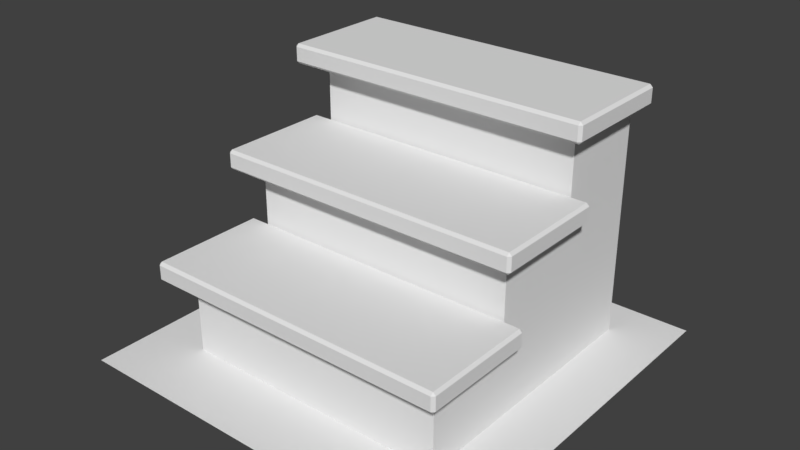 # Source: stairs_tile.blend  (saved by Blender 2.79.0; exported with 4.5.12 LTS)
import bpy
from mathutils import Matrix  # noqa: F401  (used for matrix-valued properties, if any)

bpy.ops.wm.read_factory_settings(use_empty=True)
scene = bpy.context.scene
scene.name = 'Scene'

# ---- collections
col_collection_1 = bpy.data.collections.new('Collection 1'); scene.collection.children.link(col_collection_1)

# ---- world
world_world = bpy.data.worlds.new('World'); scene.world = world_world
world_world.color = (0.05088, 0.05088, 0.05088)
world_world.use_sun_shadow = False
world_world.sun_shadow_jitter_overblur = 0.0
world_world.cycles.sampling_method = 'MANUAL'

# ---- meshes
me_plane = bpy.data.meshes.new('Plane')
me_plane.from_pydata([(-1.0, -1.0, 0.0), (1.0, -1.0, 0.0), (-1.0, 1.0, 0.0), (1.0, 1.0, 0.0), (0.786, -0.178, 0.5), (0.8, -0.178, 0.486), (0.786, -0.164, 0.486), (0.786, -0.178, 0.4), (0.786, -0.164, 0.414), (0.8, -0.178, 0.414), (0.786, -0.75, 0.5), (0.786, -0.764, 0.486), (0.8, -0.75, 0.486), (0.786, -0.75, 0.4), (0.8, -0.75, 0.414), (0.786, -0.764, 0.414), (-0.786, -0.178, 0.5), (-0.786, -0.164, 0.486), (-0.8, -0.178, 0.486), (-0.786, -0.178, 0.4), (-0.8, -0.178, 0.414), (-0.786, -0.164, 0.414), (-0.786, -0.764, 0.486), (-0.786, -0.75, 0.5), (-0.8, -0.75, 0.486), (-0.786, -0.75, 0.4), (-0.786, -0.764, 0.414), (-0.8, -0.75, 0.414), (0.786, 0.2887, 0.9), (0.8, 0.2887, 0.886), (0.786, 0.3027, 0.886), (0.786, 0.2887, 0.8), (0.786, 0.3027, 0.814), (0.8, 0.2887, 0.814), (0.786, -0.2833, 0.9), (0.786, -0.2973, 0.886), (0.8, -0.2833, 0.886), (0.786, -0.2833, 0.8), (0.8, -0.2833, 0.814), (0.786, -0.2973, 0.814), (-0.786, 0.2887, 0.9), (-0.786, 0.3027, 0.886), (-0.8, 0.2887, 0.886), (-0.786, 0.2887, 0.8), (-0.8, 0.2887, 0.814), (-0.786, 0.3027, 0.814), (-0.786, -0.2973, 0.886), (-0.786, -0.2833, 0.9), (-0.8, -0.2833, 0.886), (-0.786, -0.2833, 0.8), (-0.786, -0.2973, 0.814), (-0.8, -0.2833, 0.814), (0.786, 0.7548, 1.3), (0.8, 0.7548, 1.286), (0.786, 0.7688, 1.286), (0.786, 0.7548, 1.2), (0.786, 0.7688, 1.214), (0.8, 0.7548, 1.214), (0.786, 0.1828, 1.3), (0.786, 0.1688, 1.286), (0.8, 0.1828, 1.286), (0.786, 0.1828, 1.2), (0.8, 0.1828, 1.214), (0.786, 0.1688, 1.214), (-0.786, 0.7548, 1.3), (-0.786, 0.7688, 1.286), (-0.8, 0.7548, 1.286), (-0.786, 0.7548, 1.2), (-0.8, 0.7548, 1.214), (-0.786, 0.7688, 1.214), (-0.786, 0.1688, 1.286), (-0.786, 0.1828, 1.3), (-0.8, 0.1828, 1.286), (-0.786, 0.1828, 1.2), (-0.786, 0.1688, 1.214), (-0.8, 0.1828, 1.214), (-0.7, -0.6312, 0.0), (-0.7, -0.6312, 0.4), (-0.7, 0.7688, 0.0), (-0.7, 0.7688, 0.4), (0.7, -0.6312, 0.0), (0.7, -0.6312, 0.4), (0.7, 0.7688, 0.0), (0.7, 0.7688, 0.4), (-0.7, 0.3021, 0.0), (-0.7, -0.1645, 0.0), (-0.7, -0.1645, 0.4), (-0.7, 0.3021, 0.4), (0.7, -0.1645, 0.0), (0.7, 0.3021, 0.0), (0.7, 0.3021, 0.4), (0.7, -0.1645, 0.4), (-0.7, 0.3021, 0.8), (-0.7, 0.7688, 0.8), (0.7, 0.7688, 0.8), (-0.7, -0.1645, 0.8), (0.7, 0.3021, 0.8), (0.7, -0.1645, 0.8), (-0.7, 0.3021, 1.2), (-0.7, 0.7688, 1.2), (0.7, 0.7688, 1.2), (0.7, 0.3021, 1.2)], [], [(0, 1, 3, 2), (19, 7, 13, 25), (15, 11, 22, 26), (27, 24, 18, 20), (21, 17, 6, 8), (4, 16, 23, 10), (33, 29, 36, 38), (43, 31, 37, 49), (39, 35, 46, 50), (51, 48, 42, 44), (45, 41, 30, 32), (28, 40, 47, 34), (57, 53, 60, 62), (67, 55, 61, 73), (63, 59, 70, 74), (75, 72, 66, 68), (69, 65, 54, 56), (52, 64, 71, 58), (4, 5, 6), (7, 8, 9), (10, 11, 12), (13, 14, 15), (16, 17, 18), (19, 20, 21), (22, 23, 24), (25, 26, 27), (28, 29, 30), (31, 32, 33), (34, 35, 36), (37, 38, 39), (40, 41, 42), (43, 44, 45), (46, 47, 48), (49, 50, 51), (52, 53, 54), (55, 56, 57), (58, 59, 60), (61, 62, 63), (64, 65, 66), (67, 68, 69), (70, 71, 72), (73, 74, 75), (10, 23, 22, 11), (25, 13, 15, 26), (11, 15, 14, 12), (4, 10, 12, 5), (13, 7, 9, 14), (5, 9, 8, 6), (16, 4, 6, 17), (7, 19, 21, 8), (17, 21, 20, 18), (23, 16, 18, 24), (26, 22, 24, 27), (19, 25, 27, 20), (34, 47, 46, 35), (49, 37, 39, 50), (35, 39, 38, 36), (28, 34, 36, 29), (37, 31, 33, 38), (29, 33, 32, 30), (40, 28, 30, 41), (31, 43, 45, 32), (41, 45, 44, 42), (47, 40, 42, 48), (50, 46, 48, 51), (43, 49, 51, 44), (58, 71, 70, 59), (73, 61, 63, 74), (59, 63, 62, 60), (52, 58, 60, 53), (61, 55, 57, 62), (53, 57, 56, 54), (64, 52, 54, 65), (55, 67, 69, 56), (65, 69, 68, 66), (71, 64, 66, 72), (74, 70, 72, 75), (67, 73, 75, 68), (9, 5, 12, 14), (84, 87, 79, 78), (78, 79, 83, 82), (88, 91, 81, 80), (80, 81, 77, 76), (85, 88, 80, 76), (91, 86, 77, 81), (79, 87, 92, 93), (87, 86, 95, 92), (78, 82, 89, 84), (84, 89, 88, 85), (82, 83, 90, 89), (89, 90, 91, 88), (76, 77, 86, 85), (85, 86, 87, 84), (93, 92, 98, 99), (96, 92, 95, 97), (90, 83, 94, 96), (83, 79, 93, 94), (86, 91, 97, 95), (91, 90, 96, 97), (100, 99, 98, 101), (92, 96, 101, 98), (96, 94, 100, 101), (94, 93, 99, 100)])
_uv = me_plane.uv_layers.new(name='UVMap')
_uv.uv.foreach_set('vector', [-1.312, 0.4376, -0.3126, 0.4376, -0.3126, 1.437, -1.312, 1.437, 1.157, 0.1797, 2.03, 0.1797, 2.03, 0.4419, 1.157, 0.4419, 2.03, 0.4575, 2.03, 0.4975, 1.157, 0.4975, 1.157, 0.4575, 1.102, 0.513, 1.142, 0.513, 1.142, 0.7752, 1.102, 0.7752, 1.157, 0.8307, 1.157, 0.7907, 2.03, 0.7907, 2.03, 0.8307, 2.03, 0.7752, 1.157, 0.7752, 1.157, 0.513, 2.03, 0.513, 2.086, 0.7752, 2.046, 0.7752, 2.046, 0.513, 2.086, 0.513, 1.157, 0.1797, 2.03, 0.1797, 2.03, 0.4419, 1.157, 0.4419, 2.03, 0.4575, 2.03, 0.4975, 1.157, 0.4975, 1.157, 0.4575, 1.102, 0.513, 1.142, 0.513, 1.142, 0.7752, 1.102, 0.7752, 1.157, 0.8307, 1.157, 0.7907, 2.03, 0.7907, 2.03, 0.8307, 2.03, 0.7752, 1.157, 0.7752, 1.157, 0.513, 2.03, 0.513, 2.086, 0.7752, 2.046, 0.7752, 2.046, 0.513, 2.086, 0.513, 1.157, 0.1797, 2.03, 0.1797, 2.03, 0.4419, 1.157, 0.4419, 2.03, 0.4575, 2.03, 0.4975, 1.157, 0.4975, 1.157, 0.4575, 1.102, 0.513, 1.142, 0.513, 1.142, 0.7752, 1.102, 0.7752, 1.157, 0.8307, 1.157, 0.7907, 2.03, 0.7907, 2.03, 0.8307, 2.03, 0.7752, 1.157, 0.7752, 1.157, 0.513, 2.03, 0.513, 2.03, 0.7752, 2.038, 0.7752, 2.03, 0.783, 2.03, 0.1797, 2.03, 0.172, 2.038, 0.1797, 2.03, 0.513, 2.03, 0.5052, 2.038, 0.513, 2.03, 0.4419, 2.038, 0.4419, 2.03, 0.4497, 1.157, 0.7752, 1.157, 0.783, 1.149, 0.7752, 1.157, 0.1797, 1.149, 0.1797, 1.157, 0.172, 1.157, 0.4975, 1.157, 0.5052, 1.149, 0.4975, 1.157, 0.4419, 1.157, 0.4497, 1.149, 0.4419, 2.03, 0.7752, 2.038, 0.7752, 2.03, 0.783, 2.03, 0.1797, 2.03, 0.172, 2.038, 0.1797, 2.03, 0.513, 2.03, 0.5052, 2.038, 0.513, 2.03, 0.4419, 2.038, 0.4419, 2.03, 0.4497, 1.157, 0.7752, 1.157, 0.783, 1.149, 0.7752, 1.157, 0.1797, 1.149, 0.1797, 1.157, 0.172, 1.157, 0.4975, 1.157, 0.5052, 1.149, 0.4975, 1.157, 0.4419, 1.157, 0.4497, 1.149, 0.4419, 2.03, 0.7752, 2.038, 0.7752, 2.03, 0.783, 2.03, 0.1797, 2.03, 0.172, 2.038, 0.1797, 2.03, 0.513, 2.03, 0.5052, 2.038, 0.513, 2.03, 0.4419, 2.038, 0.4419, 2.03, 0.4497, 1.157, 0.7752, 1.157, 0.783, 1.149, 0.7752, 1.157, 0.1797, 1.149, 0.1797, 1.157, 0.172, 1.157, 0.4975, 1.157, 0.5052, 1.149, 0.4975, 1.157, 0.4419, 1.157, 0.4497, 1.149, 0.4419, 2.03, 0.513, 1.157, 0.513, 1.157, 0.4975, 2.03, 0.4975, 1.157, 0.4419, 2.03, 0.4419, 2.03, 0.4575, 1.157, 0.4575, 2.03, 0.4975, 2.03, 0.4575, 2.038, 0.4575, 2.038, 0.4975, 2.03, 0.7752, 2.03, 0.513, 2.046, 0.513, 2.046, 0.7752, 2.03, 0.4419, 2.03, 0.1797, 2.038, 0.1797, 2.038, 0.4419, 2.046, 0.7752, 2.086, 0.7752, 2.086, 0.783, 2.046, 0.783, 1.157, 0.7752, 2.03, 0.7752, 2.03, 0.7907, 1.157, 0.7907, 2.03, 0.1797, 1.157, 0.1797, 1.157, 0.172, 2.03, 0.172, 1.157, 0.7907, 1.157, 0.8307, 1.149, 0.8307, 1.149, 0.7907, 1.157, 0.513, 1.157, 0.7752, 1.142, 0.7752, 1.142, 0.513, 1.157, 0.4575, 1.157, 0.4975, 1.149, 0.4975, 1.149, 0.4575, 1.157, 0.1797, 1.157, 0.4419, 1.149, 0.4419, 1.149, 0.1797, 2.03, 0.513, 1.157, 0.513, 1.157, 0.4975, 2.03, 0.4975, 1.157, 0.4419, 2.03, 0.4419, 2.03, 0.4575, 1.157, 0.4575, 2.03, 0.4975, 2.03, 0.4575, 2.038, 0.4575, 2.038, 0.4975, 2.03, 0.7752, 2.03, 0.513, 2.046, 0.513, 2.046, 0.7752, 2.03, 0.4419, 2.03, 0.1797, 2.038, 0.1797, 2.038, 0.4419, 2.046, 0.7752, 2.086, 0.7752, 2.086, 0.783, 2.046, 0.783, 1.157, 0.7752, 2.03, 0.7752, 2.03, 0.7907, 1.157, 0.7907, 2.03, 0.1797, 1.157, 0.1797, 1.157, 0.172, 2.03, 0.172, 1.157, 0.7907, 1.157, 0.8307, 1.149, 0.8307, 1.149, 0.7907, 1.157, 0.513, 1.157, 0.7752, 1.142, 0.7752, 1.142, 0.513, 1.157, 0.4575, 1.157, 0.4975, 1.149, 0.4975, 1.149, 0.4575, 1.157, 0.1797, 1.157, 0.4419, 1.149, 0.4419, 1.149, 0.1797, 2.03, 0.513, 1.157, 0.513, 1.157, 0.4975, 2.03, 0.4975, 1.157, 0.4419, 2.03, 0.4419, 2.03, 0.4575, 1.157, 0.4575, 2.03, 0.4975, 2.03, 0.4575, 2.038, 0.4575, 2.038, 0.4975, 2.03, 0.7752, 2.03, 0.513, 2.046, 0.513, 2.046, 0.7752, 2.03, 0.4419, 2.03, 0.1797, 2.038, 0.1797, 2.038, 0.4419, 2.046, 0.7752, 2.086, 0.7752, 2.086, 0.783, 2.046, 0.783, 1.157, 0.7752, 2.03, 0.7752, 2.03, 0.7907, 1.157, 0.7907, 2.03, 0.1797, 1.157, 0.1797, 1.157, 0.172, 2.03, 0.172, 1.157, 0.7907, 1.157, 0.8307, 1.149, 0.8307, 1.149, 0.7907, 1.157, 0.513, 1.157, 0.7752, 1.142, 0.7752, 1.142, 0.513, 1.157, 0.4575, 1.157, 0.4975, 1.149, 0.4975, 1.149, 0.4575, 1.157, 0.1797, 1.157, 0.4419, 1.149, 0.4419, 1.149, 0.1797, 2.086, 0.7752, 2.046, 0.7752, 2.046, 0.513, 2.086, 0.513, 0.0, 0.0, 0.0, 0.0, 0.0, 0.0, 0.0, 0.0, 0.0, 0.0, 0.0, 0.0, 0.0, 0.0, 0.0, 0.0, 0.0, 0.0, 0.0, 0.0, 0.0, 0.0, 0.0, 0.0, 0.0, 0.0, 0.0, 0.0, 0.0, 0.0, 0.0, 0.0, 0.0, 0.0, 0.0, 0.0, 0.0, 0.0, 0.0, 0.0, 0.0, 0.0, 0.0, 0.0, 0.0, 0.0, 0.0, 0.0, 0.0, 0.0, 0.0, 0.0, 0.0, 0.0, 0.0, 0.0, 0.0, 0.0, 0.0, 0.0, 0.0, 0.0, 0.0, 0.0, 0.0, 0.0, 0.0, 0.0, 0.0, 0.0, 0.0, 0.0, 0.0, 0.0, 0.0, 0.0, 0.0, 0.0, 0.0, 0.0, 0.0, 0.0, 0.0, 0.0, 0.0, 0.0, 0.0, 0.0, 0.0, 0.0, 0.0, 0.0, 0.0, 0.0, 0.0, 0.0, 0.0, 0.0, 0.0, 0.0, 0.0, 0.0, 0.0, 0.0, 0.0, 0.0, 0.0, 0.0, 0.0, 0.0, 0.0, 0.0, 0.0, 0.0, 0.0, 0.0, 0.0, 0.0, 0.0, 0.0, 0.0, 0.0, 0.0, 0.0, 0.0, 0.0, 0.0, 0.0, 0.0, 0.0, 0.0, 0.0, 0.0, 0.0, 0.0, 0.0, 0.0, 0.0, 0.0, 0.0, 0.0, 0.0, 0.0, 0.0, 0.0, 0.0, 0.0, 0.0, 0.0, 0.0, 0.0, 0.0, 0.0, 0.0, 0.0, 0.0, 0.0, 0.0, 0.0, 0.0, 0.0, 0.0, 0.0, 0.0, 0.0, 0.0, 0.0, 0.0, 0.0, 0.0, 0.0, 0.0, 0.0, 0.0, 0.0, 0.0, 0.0, 0.0, 0.0, 0.0, 0.0, 0.0, 0.0, 0.0, 0.0, 0.0, 0.0, 0.0, 0.0, 0.0, 0.0, 0.0])
me_plane.use_remesh_preserve_volume = False
me_plane.use_remesh_preserve_attributes = False
me_plane.use_mirror_vertex_groups = False
me_plane.update()

# ---- objects
ob_plane = bpy.data.objects.new('Plane', me_plane)

# ---- transforms, parenting, visibility, modifiers, constraints
ob_plane.location = (0.0, 0.0, 0.0)
ob_plane.lineart.crease_threshold = 0.0

# ---- collection membership
col_collection_1.objects.link(ob_plane)

# ---- scene / render settings (as saved in the file)
scene.frame_start = 1; scene.frame_end = 250; scene.frame_set(1)
scene.render.engine = 'BLENDER_EEVEE_NEXT'
scene.render.resolution_percentage = 50
scene.render.dither_intensity = 0.0
scene.cycles.use_denoising = False
scene.cycles.samples = 128
scene.cycles.sampling_pattern = 'TABULATED_SOBOL'
scene.cycles.use_adaptive_sampling = False
scene.cycles.use_light_tree = False
scene.cycles.blur_glossy = 0.0
scene.cycles.sample_clamp_indirect = 0.0
scene.view_settings.view_transform = 'Standard'
bpy.context.view_layer.update()

# ---- added for rendering (the .blend has no active camera and no usable light): camera, sun
cam_auto = bpy.data.cameras.new('AutoCamera')
cam_auto.lens = 50.0
cam_auto.sensor_width = 36.0
cam_auto.clip_end = 1000.0
ob_auto_camera = bpy.data.objects.new('AutoCamera', cam_auto)
scene.collection.objects.link(ob_auto_camera)
ob_auto_camera.location = (2.88011, -3.45613, 2.95409)
ob_auto_camera.rotation_euler = (1.09748, -7.21219e-08, 0.694738)
scene.camera = ob_auto_camera
light_auto_sun = bpy.data.lights.new('AutoSun', 'SUN')
light_auto_sun.energy = 3.0
light_auto_sun.angle = 0.0523599
ob_auto_sun = bpy.data.objects.new('AutoSun', light_auto_sun)
scene.collection.objects.link(ob_auto_sun)
ob_auto_sun.rotation_euler = (0.872665, 0.174533, 0.523599)
bpy.context.view_layer.update()

